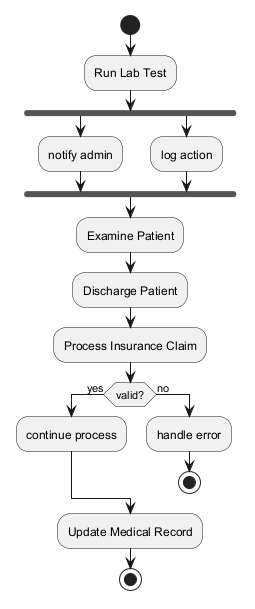

The diagram above was rendered by PlantUML. Its source (embedded in the PNG):
@startuml
skinparam monochrome true
start
:Run Lab Test;
fork
:notify admin;
fork again
:log action;
end fork
:Examine Patient;
:Discharge Patient;
:Process Insurance Claim;
if (valid?) then (yes)
:continue process;
else (no)
:handle error;
stop
endif
:Update Medical Record;
stop
@enduml